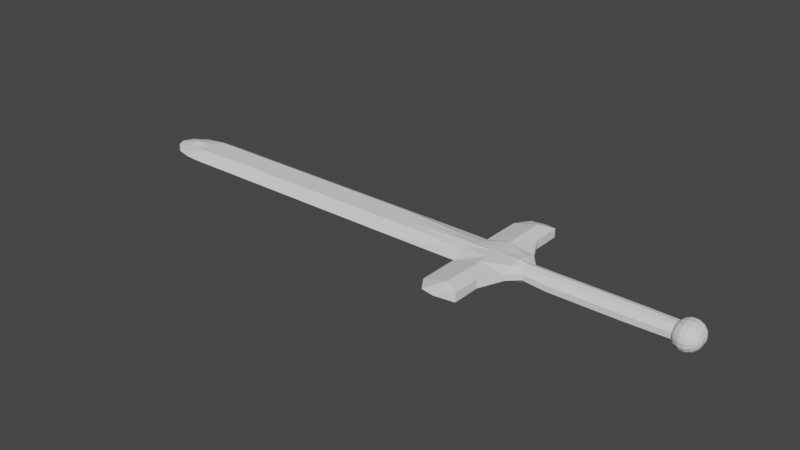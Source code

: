 # Source: espadaMandoble.blend  (saved by Blender 2.81.16; exported with 4.5.12 LTS)
import bpy
from mathutils import Matrix  # noqa: F401  (used for matrix-valued properties, if any)

bpy.ops.wm.read_factory_settings(use_empty=True)
scene = bpy.context.scene
scene.name = 'Scene'

# ---- collections
col_collection = bpy.data.collections.new('Collection'); scene.collection.children.link(col_collection)

# ---- world
world_world = bpy.data.worlds.new('World'); scene.world = world_world
world_world.use_nodes = True; world_world.node_tree.nodes.clear()
_N = world_world.node_tree.nodes; _L = world_world.node_tree.links
n0 = _N.new('ShaderNodeOutputWorld'); n0.name = 'World Output'; n0.location = (300, 300)
n1 = _N.new('ShaderNodeBackground'); n1.name = 'Background'; n1.location = (10, 300)
n1.inputs[0].default_value = (0.05088, 0.05088, 0.05088, 1.0)
_L.new(n1.outputs[0], n0.inputs[0])
n0.is_active_output = True
world_world.color = (0.05088, 0.05088, 0.05088)
world_world.use_sun_shadow = False
world_world.sun_shadow_jitter_overblur = 0.0

# ---- meshes
me_plane = bpy.data.meshes.new('Plane')
me_plane.from_pydata([(-0.7748, 0.1406, 1.49e-08), (0.0, 0.1406, 0.03468), (0.0, 0.1406, 0.1298), (0.0, 0.2809, 0.08226), (0.0462, 0.9105, 0.08226), (0.1922, 0.8398, 0.1327), (-1.84, 0.1074, 0.09204), (0.1922, 0.5043, 0.1327), (-1.187, 0.1406, 1.49e-08), (-0.7748, 0.2845, 0.08226), (0.25, 0.25, 0.1147), (-1.187, 0.2845, 0.08226), (0.1922, 0.8398, 0.03181), (0.1922, 0.5043, 0.03181), (-0.3758, 0.2845, 0.08226), (-1.62, 0.1406, 0.1645), (-0.7748, 0.1406, 0.1645), (-1.62, 0.2845, 0.08226), (-0.3758, 0.1406, 0.1645), (0.25, 0.25, 0.0498), (-0.3758, 0.1406, 1.49e-08), (-1.62, 0.1406, 1.49e-08), (-1.187, 0.1406, 0.1645), (-1.699, 0.2703, 0.08226), (0.1134, 0.9394, 0.08226), (0.125, 0.5, 0.0), (0.125, 0.25, 0.1594), (0.125, 0.5, 0.1645), (0.125, 0.25, 0.005079), (0.0, 0.75, 0.08226), (0.1922, 0.7533, 0.1327), (0.1922, 0.7533, 0.03181), (0.125, 0.75, 0.0), (0.125, 0.75, 0.1645), (-1.779, 0.2233, 0.08226), (0.2979, 0.1177, 0.1047), (0.2979, -0.000778, 0.159), (0.2979, -0.000778, -0.03766), (0.2979, 0.1177, 0.03978), (0.7596, 0.1177, 0.08075), (0.7596, -0.000778, 0.159), (0.7596, -0.000778, -0.03766), (0.7596, 0.1177, 0.01584), (0.5287, 0.1177, 0.01584), (0.5287, 0.1177, 0.08075), (0.5287, -0.000778, 0.159), (0.5287, -0.000778, -0.03766), (0.4133, 0.1177, 0.01584), (0.4133, -0.000778, -0.03766), (0.4133, 0.1177, 0.08075), (0.4133, -0.000778, 0.159), (0.6441, 0.1177, 0.08075), (0.6441, -0.000778, 0.159), (0.6441, 0.1177, 0.01584), (0.6441, -0.000778, -0.03766), (-1.62, 0.07047, 1.49e-08), (-0.3758, 0.07047, 1.49e-08), (-1.855, 0.05388, 0.08715), (0.25, 0.125, -0.01623), (-0.7748, 0.07047, 1.49e-08), (0.0, 0.07047, 0.01734), (-1.187, 0.07047, 0.1645), (0.0, 0.07047, 0.1472), (-1.187, 0.07047, 1.49e-08), (-0.7748, 0.07047, 0.1645), (0.25, 0.125, 0.1612), (-0.3758, 0.07047, 0.1645), (-1.62, 0.07047, 0.1645), (0.125, 0.125, 0.162), (0.125, 0.125, 0.00254), (-1.762, 0.1118, 0.04113), (-1.762, 0.1118, 0.1234), (0.2827, 0.05846, -0.02441), (0.2827, 0.05846, 0.141), (0.7747, 0.05846, -0.02441), (0.7747, 0.05846, 0.141), (0.5287, 0.05846, -0.02441), (0.5287, 0.05846, 0.141), (0.4057, 0.05846, 0.141), (0.4057, 0.05846, -0.02441), (0.6517, 0.05846, -0.02441), (0.6517, 0.05846, 0.141), (0.9676, 0.1095, 0.08454), (0.9676, 0.0005879, 0.1489), (0.9676, -0.003221, -0.02811), (0.9676, 0.1095, 0.02078), (0.9678, 0.0577, -0.02148), (0.9678, 0.0577, 0.1368), (1.082, 0.05437, 0.05703), (1.073, 0.1074, 0.05703), (1.055, 0.1481, 0.05703), (1.032, 0.1701, 0.05703), (1.008, 0.1701, 0.05703), (1.082, 0.05218, 0.04603), (1.073, 0.1012, 0.02572), (1.055, 0.1387, 0.01018), (1.032, 0.1591, 0.001763), (1.008, 0.1591, 0.001763), (0.9847, 0.1387, 0.01018), (1.082, 0.04595, 0.03671), (1.073, 0.08348, -0.0008161), (1.055, 0.1122, -0.02954), (1.032, 0.1278, -0.04509), (1.008, 0.1278, -0.04509), (0.9847, 0.1122, -0.02954), (0.9673, 0.08348, -0.0008161), (1.082, 0.03663, 0.03049), (1.073, 0.05694, -0.01855), (1.055, 0.07249, -0.05608), (1.032, 0.0809, -0.07639), (1.008, 0.0809, -0.07639), (0.9847, 0.07249, -0.05608), (1.082, 0.03663, 0.08356), (1.073, 0.05694, 0.1326), (1.055, 0.07249, 0.1701), (1.032, 0.0809, 0.1904), (1.008, 0.0809, 0.1904), (0.9847, 0.07249, 0.1701), (1.082, 0.04595, 0.07734), (1.073, 0.08348, 0.1149), (1.055, 0.1122, 0.1436), (1.032, 0.1278, 0.1591), (1.008, 0.1278, 0.1591), (0.9847, 0.1122, 0.1436), (1.082, 0.05218, 0.06802), (1.073, 0.1012, 0.08833), (1.055, 0.1387, 0.1039), (1.032, 0.1591, 0.1123), (1.008, 0.1591, 0.1123), (0.9847, 0.1387, 0.1039), (0.9847, 0.1481, 0.05703), (-0.7748, -0.1406, 1.49e-08), (0.0, -0.1406, 0.03468), (-1.87, 0.0, 0.08226), (-1.187, 0.0, 1.49e-08), (0.0, -0.1406, 0.1298), (0.0, -0.2809, 0.08226), (0.0, 0.0, 0.1645), (0.0462, -0.9105, 0.08226), (0.0, 0.0, 1.49e-08), (0.1922, -0.8398, 0.1327), (-1.84, -0.1074, 0.09204), (-1.187, 0.0, 0.1645), (0.1922, -0.5043, 0.1327), (-1.187, -0.1406, 1.49e-08), (-0.7748, 0.0, 0.1645), (-0.7748, 0.0, 1.49e-08), (-0.7748, -0.2845, 0.08226), (0.25, -0.25, 0.1147), (0.25, 0.0, 0.1785), (-1.187, -0.2845, 0.08226), (0.1922, -0.8398, 0.03181), (0.25, 0.0, -0.04179), (0.1922, -0.5043, 0.03181), (-0.3758, 0.0, 0.1645), (-1.62, 0.0, 0.1645), (-0.3758, 0.0, 1.49e-08), (-0.3758, -0.2845, 0.08226), (-1.62, -0.1406, 0.1645), (-1.62, 0.0, 1.49e-08), (-0.7748, -0.1406, 0.1645), (-1.62, -0.2845, 0.08226), (-0.3758, -0.1406, 0.1645), (0.25, -0.25, 0.0498), (-0.3758, -0.1406, 1.49e-08), (-1.62, -0.1406, 1.49e-08), (-1.187, -0.1406, 0.1645), (-1.699, -0.2703, 0.08226), (0.1134, -0.9394, 0.08226), (0.125, 0.0, 0.0), (0.125, -0.5, 0.0), (0.125, -0.25, 0.1594), (0.125, -0.5, 0.1645), (0.125, 0.0, 0.1645), (0.125, -0.25, 0.005079), (0.0, -0.75, 0.08226), (0.1922, -0.7533, 0.1327), (0.1922, -0.7533, 0.03181), (0.125, -0.75, 0.0), (0.125, -0.75, 0.1645), (-1.779, -0.2233, 0.08226), (-1.745, 0.0, 1.49e-08), (-1.745, 0.0, 0.1645), (0.2979, -0.1177, 0.1047), (0.2979, 0.000778, 0.159), (0.2979, 0.000778, -0.03766), (0.2979, -0.1177, 0.03978), (0.7596, -0.1177, 0.08075), (0.7596, 0.000778, 0.159), (0.7596, 0.000778, -0.03766), (0.7596, -0.1177, 0.01584), (0.5287, -0.1177, 0.01584), (0.5287, -0.1177, 0.08075), (0.5287, 0.000778, 0.159), (0.5287, 0.000778, -0.03766), (0.4133, -0.1177, 0.01584), (0.4133, 0.000778, -0.03766), (0.4133, -0.1177, 0.08075), (0.4133, 0.000778, 0.159), (0.6441, -0.1177, 0.08075), (0.6441, 0.000778, 0.159), (0.6441, -0.1177, 0.01584), (0.6441, 0.000778, -0.03766), (-1.62, -0.07047, 1.49e-08), (-0.3758, -0.07047, 1.49e-08), (-1.855, -0.05388, 0.08715), (0.25, -0.125, -0.01623), (-0.7748, -0.07047, 1.49e-08), (0.0, -0.07047, 0.01734), (-1.187, -0.07047, 0.1645), (0.0, -0.07047, 0.1472), (-1.187, -0.07047, 1.49e-08), (-0.7748, -0.07047, 0.1645), (0.25, -0.125, 0.1612), (-0.3758, -0.07047, 0.1645), (-1.62, -0.07047, 0.1645), (0.125, -0.125, 0.162), (0.125, -0.125, 0.00254), (-1.762, -0.1118, 0.04113), (-1.762, -0.1118, 0.1234), (0.2827, -0.05846, -0.02441), (0.2827, -0.05846, 0.141), (0.7747, -0.05846, -0.02441), (0.7747, -0.05846, 0.141), (0.5287, -0.05846, -0.02441), (0.5287, -0.05846, 0.141), (0.4057, -0.05846, 0.141), (0.4057, -0.05846, -0.02441), (0.6517, -0.05846, -0.02441), (0.6517, -0.05846, 0.141), (0.9676, -0.1095, 0.08454), (0.9676, -0.0005879, 0.1489), (0.9676, 0.003221, -0.02811), (0.9676, -0.1095, 0.02078), (0.9678, -0.0577, -0.02148), (0.9678, -0.0577, 0.1368), (1.082, -0.05437, 0.05703), (1.073, -0.1074, 0.05703), (1.055, -0.1481, 0.05703), (1.032, -0.1701, 0.05703), (1.008, -0.1701, 0.05703), (1.082, -0.05218, 0.04603), (1.073, -0.1012, 0.02572), (1.055, -0.1387, 0.01018), (1.032, -0.1591, 0.001763), (1.008, -0.1591, 0.001763), (0.9847, -0.1387, 0.01018), (1.082, -0.04595, 0.03671), (1.073, -0.08348, -0.0008161), (1.055, -0.1122, -0.02954), (1.032, -0.1278, -0.04509), (1.008, -0.1278, -0.04509), (0.9847, -0.1122, -0.02954), (0.9673, -0.08348, -0.0008161), (1.082, -0.03663, 0.03049), (1.073, -0.05694, -0.01855), (1.055, -0.07249, -0.05608), (1.032, -0.0809, -0.07639), (1.008, -0.0809, -0.07639), (0.9847, -0.07249, -0.05608), (1.082, 0.0, 0.0283), (1.073, 0.0, -0.02478), (1.055, 0.0, -0.0654), (1.032, 0.0, -0.08738), (1.008, 0.0, -0.08738), (0.9847, 0.0, -0.0654), (1.083, 0.0, 0.05703), (1.082, 0.0, 0.08575), (1.073, 0.0, 0.1388), (1.055, 0.0, 0.1795), (1.032, 0.0, 0.2014), (1.008, 0.0, 0.2014), (0.9847, 0.0, 0.1795), (1.082, -0.03663, 0.08356), (1.073, -0.05694, 0.1326), (1.055, -0.07249, 0.1701), (1.032, -0.0809, 0.1904), (1.008, -0.0809, 0.1904), (0.9847, -0.07249, 0.1701), (1.082, -0.04595, 0.07734), (1.073, -0.08348, 0.1149), (1.055, -0.1122, 0.1436), (1.032, -0.1278, 0.1591), (1.008, -0.1278, 0.1591), (0.9847, -0.1122, 0.1436), (1.082, -0.05218, 0.06802), (1.073, -0.1012, 0.08833), (1.055, -0.1387, 0.1039), (1.032, -0.1591, 0.1123), (1.008, -0.1591, 0.1123), (0.9847, -0.1387, 0.1039), (0.9847, -0.1481, 0.05703)], [], [(70, 21, 55), (168, 138, 178, 151), (32, 12, 31), (104, 105, 85, 98), (21, 23, 17), (12, 24, 5), (68, 2, 62), (136, 171, 216, 135), (4, 32, 29), (33, 4, 29), (1, 69, 60), (27, 29, 3), (29, 25, 3), (23, 15, 17), (219, 182, 205, 141), (181, 218, 141, 205), (149, 73, 65), (58, 38, 72), (152, 72, 37), (65, 35, 10), (57, 181, 133), (182, 57, 133), (266, 99, 93), (87, 117, 123), (266, 106, 99), (266, 260, 106), (266, 112, 267), (266, 118, 112), (266, 124, 118), (82, 129, 130), (266, 88, 124), (266, 93, 88), (23, 34, 71, 15), (179, 140, 176), (138, 168, 140, 179), (219, 158, 215), (167, 165, 161), (151, 140, 168), (135, 216, 210), (67, 71, 182, 155), (178, 138, 175), (138, 179, 175), (217, 132, 208), (175, 172, 136), (170, 175, 136), (158, 167, 161), (78, 49, 35, 73), (221, 149, 213), (206, 186, 163), (152, 220, 206), (183, 213, 148), (181, 205, 133), (205, 182, 133), (266, 241, 247), (284, 278, 235), (266, 247, 254), (266, 254, 260), (266, 267, 273), (266, 273, 279), (266, 279, 285), (291, 290, 230), (266, 285, 236), (266, 236, 241), (30, 31, 12, 5), (157, 164, 132, 136), (210, 214, 162, 135), (174, 217, 206, 163), (56, 59, 0, 20), (17, 15, 22, 11), (9, 16, 18, 14), (180, 167, 158, 219), (63, 55, 21, 8), (143, 148, 171, 172), (20, 0, 9, 14), (15, 67, 61, 22), (33, 30, 5), (11, 22, 16, 9), (62, 137, 173, 68), (16, 64, 66, 18), (71, 67, 15), (153, 170, 174, 163), (22, 61, 64, 16), (213, 216, 171, 148), (8, 21, 17, 11), (150, 144, 131, 147), (135, 162, 157, 136), (7, 13, 31, 30), (164, 204, 208, 132), (153, 163, 148, 143), (28, 69, 1, 3), (3, 25, 28), (26, 27, 3), (27, 33, 29), (29, 32, 25), (178, 170, 153, 177), (143, 172, 179, 176), (42, 53, 51, 39), (71, 34, 6), (6, 34, 70), (183, 148, 163, 186), (149, 36, 73), (58, 19, 38), (43, 47, 49, 44), (188, 200, 229, 223), (190, 201, 228, 222), (195, 227, 224, 191), (198, 226, 225, 193), (53, 43, 44, 51), (197, 183, 186, 195), (184, 221, 226, 198), (272, 117, 87, 83), (201, 191, 224, 228), (200, 193, 225, 229), (61, 142, 145, 64), (225, 192, 199, 229), (224, 194, 202, 228), (227, 220, 185, 196), (226, 221, 183, 197), (225, 226, 197, 192), (224, 227, 196, 194), (228, 202, 189, 222), (229, 199, 187, 223), (152, 58, 72), (65, 73, 35), (208, 139, 169, 217), (173, 137, 210, 216), (204, 156, 139, 208), (64, 145, 154, 66), (213, 149, 173, 216), (67, 155, 142, 61), (55, 159, 181, 70), (134, 159, 55, 63), (156, 146, 59, 56), (215, 155, 182, 219), (146, 134, 63, 59), (206, 217, 169, 152), (137, 154, 214, 210), (102, 103, 97, 96), (84, 41, 74, 86), (187, 190, 233, 230), (233, 190, 222, 234), (222, 189, 232, 234), (139, 156, 56, 60), (239, 244, 243, 238), (283, 289, 288, 282), (237, 286, 287, 238), (118, 124, 125, 119), (109, 110, 103, 102), (263, 264, 110, 109), (237, 238, 243, 242), (101, 108, 109, 102), (248, 249, 256, 255), (233, 253, 252, 246), (18, 66, 62, 2), (230, 290, 284, 235), (236, 285, 286, 237), (237, 242, 241, 236), (251, 252, 259, 258), (256, 257, 263, 262), (115, 116, 271, 270), (254, 255, 261, 260), (271, 116, 117, 272), (255, 256, 262, 261), (234, 232, 265, 259), (271, 272, 278, 277), (270, 276, 275, 269), (144, 211, 207, 131), (268, 274, 273, 267), (269, 275, 274, 268), (275, 281, 280, 274), (276, 282, 281, 275), (276, 277, 283, 282), (272, 231, 235, 278), (273, 274, 280, 279), (120, 126, 127, 121), (280, 281, 287, 286), (115, 121, 122, 116), (281, 282, 288, 287), (247, 248, 255, 254), (284, 290, 289, 283), (233, 246, 291, 230), (289, 290, 291, 240), (243, 249, 248, 242), (239, 288, 289, 240), (249, 250, 257, 256), (238, 287, 288, 239), (241, 242, 248, 247), (244, 250, 249, 243), (112, 113, 268, 267), (151, 177, 176, 140), (14, 18, 2, 3), (60, 56, 20, 1), (85, 82, 130, 98), (131, 207, 204, 164), (166, 158, 161, 150), (162, 160, 147, 157), (218, 203, 165), (165, 203, 211, 144), (13, 19, 28, 25), (147, 131, 164, 157), (209, 215, 158, 166), (4, 24, 12, 32), (160, 166, 150, 147), (178, 177, 151), (214, 212, 160, 162), (167, 180, 218, 165), (231, 188, 223, 235), (212, 209, 166, 160), (34, 23, 21, 70), (161, 165, 144, 150), (128, 127, 91, 92), (58, 152, 169, 69), (177, 153, 143, 176), (108, 262, 263, 109), (35, 38, 19, 10), (217, 174, 136, 132), (174, 170, 136), (136, 172, 171), (175, 179, 172), (170, 178, 175), (33, 27, 7, 30), (53, 80, 76, 43), (199, 201, 190, 187), (141, 180, 219), (218, 180, 141), (65, 68, 173, 149), (221, 184, 149), (206, 220, 186), (197, 195, 191, 192), (79, 48, 37, 72), (7, 27, 26, 10), (77, 78, 50, 45), (52, 81, 77, 45), (192, 191, 201, 199), (186, 220, 227, 195), (40, 75, 81, 52), (79, 72, 38, 47), (76, 79, 47, 43), (76, 46, 48, 79), (145, 142, 209, 212), (77, 44, 49, 78), (10, 19, 13, 7), (41, 54, 80, 74), (82, 87, 123, 129), (13, 25, 32, 31), (54, 46, 76, 80), (107, 261, 262, 108), (101, 102, 96, 95), (152, 185, 220), (183, 221, 213), (70, 181, 57, 6), (169, 139, 60, 69), (66, 154, 137, 62), (154, 145, 212, 214), (223, 187, 230, 235), (142, 155, 215, 209), (203, 218, 181, 159), (203, 159, 134, 211), (207, 146, 156, 204), (182, 71, 6, 57), (211, 134, 146, 207), (265, 84, 86, 111), (39, 51, 81, 75), (245, 251, 250, 244), (83, 87, 75, 40), (51, 44, 77, 81), (42, 74, 80, 53), (89, 94, 95, 90), (82, 39, 75, 87), (128, 92, 130, 129), (91, 96, 97, 92), (119, 120, 114, 113), (93, 94, 89, 88), (251, 258, 257, 250), (258, 264, 263, 257), (119, 125, 126, 120), (97, 103, 104, 98), (78, 73, 36, 50), (24, 4, 33, 5), (92, 97, 98, 130), (58, 69, 28, 19), (99, 106, 107, 100), (104, 111, 86, 105), (128, 129, 123, 122), (114, 115, 270, 269), (271, 277, 276, 270), (49, 47, 38, 35), (264, 265, 111, 110), (113, 114, 269, 268), (85, 86, 74, 42), (1, 20, 14, 3), (259, 265, 264, 258), (0, 8, 11, 9), (106, 260, 261, 107), (252, 253, 234, 259), (100, 101, 95, 94), (95, 96, 91, 90), (85, 42, 39, 82), (26, 68, 65, 10), (279, 280, 286, 285), (122, 123, 117, 116), (126, 125, 89, 90), (127, 128, 122, 121), (127, 126, 90, 91), (88, 89, 125, 124), (120, 121, 115, 114), (26, 3, 2, 68), (240, 291, 246, 245), (100, 107, 108, 101), (240, 245, 244, 239), (278, 284, 283, 277), (103, 110, 111, 104), (112, 118, 119, 113), (245, 246, 252, 251), (93, 99, 100, 94), (59, 63, 8, 0)])
_uv = me_plane.uv_layers.new(name='UVMap')
_uv.uv.foreach_set('vector', [0.0625, 0.5625, 0.125, 0.625, 0.125, 0.5625, 0.5625, 1.0, 0.5, 1.0, 0.5625, 0.875, 0.625, 1.0, 0.5625, 0.875, 0.625, 1.0, 0.625, 0.875, 0.625, 0.3125, 0.625, 0.1875, 0.6875, 0.1875, 0.6875, 0.3125, 0.125, 0.625, 0.09375, 0.6875, 0.125, 0.75, 0.625, 1.0, 0.5625, 1.0, 0.625, 1.0, 0.5625, 0.5625, 0.5, 0.625, 0.5, 0.5625, 0.5, 0.75, 0.5625, 0.625, 0.5625, 0.5625, 0.5, 0.625, 0.5, 1.0, 0.5625, 0.875, 0.5, 0.875, 0.5625, 0.875, 0.5, 1.0, 0.5, 0.875, 0.5, 0.625, 0.5625, 0.5625, 0.5, 0.5625, 0.5625, 0.75, 0.5, 0.875, 0.5, 0.75, 0.5, 0.875, 0.5625, 0.75, 0.5, 0.75, 0.09375, 0.6875, 0.125, 0.625, 0.125, 0.75, 0.0625, 0.5625, 0.0625, 0.5, 0.0, 0.5625, 0.0, 0.625, 0.0625, 0.5, 0.0625, 0.5625, 0.0, 0.625, 0.0, 0.5625, 0.625, 0.5, 0.625, 0.5625, 0.625, 0.5625, 0.625, 0.5625, 0.625, 0.625, 0.625, 0.5625, 0.625, 0.5, 0.625, 0.5625, 0.625, 0.5, 0.625, 0.5625, 0.625, 0.625, 0.625, 0.625, 0.0, 0.5625, 0.0625, 0.5, 0.0, 0.5, 0.0625, 0.5, 0.0, 0.5625, 0.0, 0.5, 0.6406, 1.0, 0.625, 0.9375, 0.6875, 0.9375, 0.9375, 0.1875, 0.9375, 0.3125, 0.875, 0.3125, 0.5781, 1.0, 0.5625, 0.9375, 0.625, 0.9375, 0.5156, 1.0, 0.5, 0.9375, 0.5625, 0.9375, 0.9531, 1.0, 0.9375, 0.9375, 1.0, 0.9375, 0.8906, 1.0, 0.875, 0.9375, 0.9375, 0.9375, 0.8281, 1.0, 0.8125, 0.9375, 0.875, 0.9375, 0.625, 0.625, 0.8125, 0.3125, 0.75, 0.3125, 0.7656, 1.0, 0.75, 0.9375, 0.8125, 0.9375, 0.7031, 1.0, 0.6875, 0.9375, 0.75, 0.9375, 0.09375, 0.6875, 0.0625, 0.625, 0.0625, 0.5625, 0.125, 0.625, 0.5625, 0.875, 0.625, 1.0, 0.625, 0.875, 0.5, 1.0, 0.5625, 1.0, 0.625, 1.0, 0.5625, 0.875, 0.0625, 0.5625, 0.125, 0.625, 0.125, 0.5625, 0.09375, 0.6875, 0.125, 0.625, 0.125, 0.75, 0.625, 1.0, 0.625, 1.0, 0.5625, 1.0, 0.5, 0.625, 0.5625, 0.5625, 0.5, 0.5625, 0.125, 0.5625, 0.0625, 0.5625, 0.0625, 0.5, 0.125, 0.5, 0.5625, 0.875, 0.5, 1.0, 0.5, 0.875, 0.5, 1.0, 0.5625, 0.875, 0.5, 0.875, 0.5625, 0.5625, 0.5, 0.625, 0.5, 0.5625, 0.5, 0.875, 0.5625, 0.75, 0.5, 0.75, 0.5625, 0.75, 0.5, 0.875, 0.5, 0.75, 0.125, 0.625, 0.09375, 0.6875, 0.125, 0.75, 0.625, 0.5625, 0.625, 0.625, 0.625, 0.625, 0.625, 0.5625, 0.625, 0.5625, 0.625, 0.5, 0.625, 0.5625, 0.625, 0.5625, 0.625, 0.625, 0.625, 0.625, 0.625, 0.5, 0.625, 0.5625, 0.625, 0.5625, 0.625, 0.625, 0.625, 0.5625, 0.625, 0.625, 0.0625, 0.5, 0.0, 0.5625, 0.0, 0.5, 0.0, 0.5625, 0.0625, 0.5, 0.0, 0.5, 0.6406, 1.0, 0.6875, 0.9375, 0.625, 0.9375, 0.875, 0.3125, 0.9375, 0.3125, 0.9375, 0.1875, 0.5781, 1.0, 0.625, 0.9375, 0.5625, 0.9375, 0.5156, 1.0, 0.5625, 0.9375, 0.5, 0.9375, 0.9531, 1.0, 1.0, 0.9375, 0.9375, 0.9375, 0.8906, 1.0, 0.9375, 0.9375, 0.875, 0.9375, 0.8281, 1.0, 0.875, 0.9375, 0.8125, 0.9375, 0.75, 0.3125, 0.8125, 0.3125, 0.625, 0.625, 0.7656, 1.0, 0.8125, 0.9375, 0.75, 0.9375, 0.7031, 1.0, 0.75, 0.9375, 0.6875, 0.9375, 0.625, 0.875, 0.625, 0.875, 0.625, 1.0, 0.625, 1.0, 0.375, 0.75, 0.375, 0.625, 0.5, 0.625, 0.5, 0.75, 0.5, 0.5625, 0.375, 0.5625, 0.375, 0.625, 0.5, 0.625, 0.5625, 0.625, 0.5625, 0.5625, 0.625, 0.5625, 0.625, 0.625, 0.375, 0.5625, 0.25, 0.5625, 0.25, 0.625, 0.375, 0.625, 0.125, 0.75, 0.125, 0.625, 0.1875, 0.625, 0.1875, 0.75, 0.25, 0.75, 0.25, 0.625, 0.375, 0.625, 0.375, 0.75, 0.0625, 0.625, 0.09375, 0.6875, 0.125, 0.625, 0.0625, 0.5625, 0.1875, 0.5625, 0.125, 0.5625, 0.125, 0.625, 0.1875, 0.625, 0.625, 0.75, 0.625, 0.625, 0.5625, 0.625, 0.5625, 0.75, 0.375, 0.625, 0.25, 0.625, 0.25, 0.75, 0.375, 0.75, 0.125, 0.625, 0.125, 0.5625, 0.1875, 0.5625, 0.1875, 0.625, 0.5625, 0.875, 0.625, 0.875, 0.625, 1.0, 0.1875, 0.75, 0.1875, 0.625, 0.25, 0.625, 0.25, 0.75, 0.5, 0.5625, 0.5, 0.5, 0.5625, 0.5, 0.5625, 0.5625, 0.25, 0.625, 0.25, 0.5625, 0.375, 0.5625, 0.375, 0.625, 0.0625, 0.5625, 0.125, 0.5625, 0.125, 0.625, 0.625, 0.75, 0.5625, 0.75, 0.5625, 0.625, 0.625, 0.625, 0.1875, 0.625, 0.1875, 0.5625, 0.25, 0.5625, 0.25, 0.625, 0.625, 0.5625, 0.5625, 0.5625, 0.5625, 0.625, 0.625, 0.625, 0.1875, 0.625, 0.125, 0.625, 0.125, 0.75, 0.1875, 0.75, 0.1875, 0.75, 0.1875, 0.625, 0.25, 0.625, 0.25, 0.75, 0.5, 0.625, 0.375, 0.625, 0.375, 0.75, 0.5, 0.75, 0.625, 0.75, 0.625, 0.75, 0.625, 0.875, 0.625, 0.875, 0.375, 0.625, 0.375, 0.5625, 0.5, 0.5625, 0.5, 0.625, 0.625, 0.75, 0.625, 0.625, 0.625, 0.625, 0.625, 0.75, 0.5625, 0.625, 0.5625, 0.5625, 0.5, 0.625, 0.5, 0.75, 0.5, 0.75, 0.5625, 0.75, 0.5625, 0.625, 0.5625, 0.625, 0.5625, 0.75, 0.5, 0.75, 0.5625, 0.75, 0.5625, 0.875, 0.5, 0.875, 0.5, 0.875, 0.5625, 0.875, 0.5625, 0.75, 0.5625, 0.875, 0.5625, 0.75, 0.625, 0.75, 0.625, 0.875, 0.625, 0.75, 0.5625, 0.75, 0.5625, 0.875, 0.625, 0.875, 0.625, 0.625, 0.625, 0.625, 0.625, 0.625, 0.625, 0.625, 0.0625, 0.5625, 0.0625, 0.625, 0.0, 0.625, 0.0, 0.625, 0.0625, 0.625, 0.0625, 0.5625, 0.625, 0.625, 0.625, 0.625, 0.625, 0.625, 0.625, 0.625, 0.625, 0.5, 0.625, 0.5, 0.625, 0.5625, 0.625, 0.5625, 0.625, 0.625, 0.625, 0.625, 0.625, 0.625, 0.625, 0.625, 0.625, 0.625, 0.625, 0.625, 0.625, 0.5, 0.625, 0.5, 0.625, 0.5625, 0.625, 0.5625, 0.625, 0.625, 0.625, 0.625, 0.625, 0.5625, 0.625, 0.5625, 0.625, 0.625, 0.625, 0.5625, 0.625, 0.5625, 0.625, 0.625, 0.625, 0.5, 0.625, 0.5625, 0.625, 0.5625, 0.625, 0.5, 0.625, 0.625, 0.625, 0.625, 0.625, 0.625, 0.625, 0.625, 0.625, 0.625, 0.625, 0.625, 0.625, 0.625, 0.625, 0.625, 0.625, 0.5, 0.625, 0.5625, 0.625, 0.5625, 0.625, 0.5, 1.0, 0.3125, 0.9375, 0.3125, 0.9375, 0.1875, 5.96e-08, 0.1875, 0.625, 0.625, 0.625, 0.625, 0.625, 0.5625, 0.625, 0.5625, 0.625, 0.5, 0.625, 0.5, 0.625, 0.5625, 0.625, 0.5625, 0.1875, 0.5625, 0.1875, 0.5, 0.25, 0.5, 0.25, 0.5625, 0.625, 0.5625, 0.625, 0.625, 0.625, 0.625, 0.625, 0.5625, 0.625, 0.5625, 0.625, 0.5, 0.625, 0.5, 0.625, 0.5625, 0.625, 0.5625, 0.625, 0.5625, 0.625, 0.5, 0.625, 0.5, 0.625, 0.5625, 0.625, 0.5625, 0.625, 0.625, 0.625, 0.625, 0.625, 0.5625, 0.625, 0.5625, 0.625, 0.625, 0.625, 0.625, 0.625, 0.5625, 0.625, 0.5625, 0.625, 0.5, 0.625, 0.5, 0.625, 0.5625, 0.625, 0.5, 0.625, 0.5, 0.625, 0.5625, 0.625, 0.5625, 0.625, 0.625, 0.625, 0.625, 0.625, 0.5625, 0.625, 0.5, 0.625, 0.5625, 0.625, 0.5625, 0.625, 0.5625, 0.625, 0.5625, 0.625, 0.625, 0.5, 0.5625, 0.5, 0.5, 0.5625, 0.5, 0.5625, 0.5625, 0.5625, 0.5, 0.5, 0.5, 0.5, 0.5625, 0.5625, 0.5625, 0.375, 0.5625, 0.375, 0.5, 0.5, 0.5, 0.5, 0.5625, 0.25, 0.5625, 0.25, 0.5, 0.375, 0.5, 0.375, 0.5625, 0.625, 0.5625, 0.625, 0.5, 0.5625, 0.5, 0.5625, 0.5625, 0.125, 0.5625, 0.125, 0.5, 0.1875, 0.5, 0.1875, 0.5625, 0.125, 0.5625, 0.125, 0.5, 0.0625, 0.5, 0.0625, 0.5625, 0.1875, 0.5, 0.125, 0.5, 0.125, 0.5625, 0.1875, 0.5625, 0.375, 0.5, 0.25, 0.5, 0.25, 0.5625, 0.375, 0.5625, 0.125, 0.5625, 0.125, 0.5, 0.0625, 0.5, 0.0625, 0.5625, 0.25, 0.5, 0.1875, 0.5, 0.1875, 0.5625, 0.25, 0.5625, 0.625, 0.5625, 0.5625, 0.5625, 0.5625, 0.5, 0.625, 0.5, 0.5, 0.5, 0.375, 0.5, 0.375, 0.5625, 0.5, 0.5625, 0.625, 0.5625, 0.625, 0.4375, 0.6875, 0.4375, 0.6875, 0.5625, 0.625, 0.5, 0.625, 0.5, 0.625, 0.5625, 0.625, 0.5625, 0.625, 0.625, 0.625, 0.625, 0.625, 0.625, 0.625, 0.625, 0.625, 0.625, 0.625, 0.625, 0.625, 0.5625, 0.625, 0.5625, 0.625, 0.5625, 0.625, 0.5, 0.625, 0.5, 0.625, 0.5625, 0.5, 0.5, 0.375, 0.5, 0.375, 0.5625, 0.5, 0.5625, 0.75, 0.5625, 0.6875, 0.5625, 0.6875, 0.6875, 0.75, 0.6875, 0.875, 0.4375, 0.8125, 0.4375, 0.8125, 0.5625, 0.875, 0.5625, 0.75, 0.8125, 0.8125, 0.8125, 0.8125, 0.6875, 0.75, 0.6875, 0.875, 0.9375, 0.8125, 0.9375, 0.8125, 0.8125, 0.875, 0.8125, 0.5625, 0.5625, 0.5625, 0.4375, 0.625, 0.4375, 0.625, 0.5625, 0.5, 0.5625, 0.5, 0.4375, 0.5625, 0.4375, 0.5625, 0.5625, 0.75, 0.8125, 0.75, 0.6875, 0.6875, 0.6875, 0.6875, 0.8125, 0.625, 0.6875, 0.5625, 0.6875, 0.5625, 0.5625, 0.625, 0.5625, 0.625, 0.8125, 0.625, 0.6875, 0.5625, 0.6875, 0.5625, 0.8125, 0.6875, 0.1875, 0.625, 0.1875, 0.625, 0.3125, 0.6875, 0.3125, 0.375, 0.625, 0.375, 0.5625, 0.5, 0.5625, 0.5, 0.625, 0.625, 0.625, 0.8125, 0.3125, 0.875, 0.3125, 0.9375, 0.1875, 0.75, 0.9375, 0.8125, 0.9375, 0.8125, 0.8125, 0.75, 0.8125, 0.75, 0.8125, 0.6875, 0.8125, 0.6875, 0.9375, 0.75, 0.9375, 0.625, 0.4375, 0.625, 0.3125, 0.5625, 0.3125, 0.5625, 0.4375, 0.5625, 0.6875, 0.5625, 0.5625, 0.5, 0.5625, 0.5, 0.6875, 0.9375, 0.5625, 0.9375, 0.4375, 0.0, 0.4375, 1.0, 0.5625, 0.5625, 0.9375, 0.5625, 0.8125, 0.5, 0.8125, 0.5, 0.9375, 1.0, 0.4375, 0.9375, 0.4375, 0.9375, 0.3125, 0.0, 0.3125, 0.5625, 0.8125, 0.5625, 0.6875, 0.5, 0.6875, 0.5, 0.8125, 0.5625, 0.1875, 0.625, 0.5, 0.5, 0.3125, 0.5625, 0.3125, 1.0, 0.4375, 0.0, 0.3125, 0.9375, 0.3125, 0.9375, 0.4375, 0.0, 0.5625, 0.9375, 0.5625, 0.9375, 0.6875, 1.0, 0.6875, 0.1875, 0.625, 0.1875, 0.5625, 0.25, 0.5625, 0.25, 0.625, 5.96e-08, 0.8125, 0.9375, 0.8125, 0.9375, 0.9375, 1.0, 0.9375, 0.0, 0.6875, 0.9375, 0.6875, 0.9375, 0.8125, 1.0, 0.8125, 0.9375, 0.6875, 0.875, 0.6875, 0.875, 0.8125, 0.9375, 0.8125, 0.9375, 0.5625, 0.875, 0.5625, 0.875, 0.6875, 0.9375, 0.6875, 0.9375, 0.5625, 0.9375, 0.4375, 0.875, 0.4375, 0.875, 0.5625, 1.0, 0.3125, 5.96e-08, 0.1875, 0.9375, 0.1875, 0.9375, 0.3125, 0.9375, 0.9375, 0.9375, 0.8125, 0.875, 0.8125, 0.875, 0.9375, 0.875, 0.6875, 0.8125, 0.6875, 0.8125, 0.5625, 0.875, 0.5625, 0.875, 0.8125, 0.875, 0.6875, 0.8125, 0.6875, 0.8125, 0.8125, 0.9375, 0.5625, 0.875, 0.5625, 0.875, 0.4375, 0.9375, 0.4375, 0.875, 0.6875, 0.875, 0.5625, 0.8125, 0.5625, 0.8125, 0.6875, 0.625, 0.9375, 0.625, 0.8125, 0.5625, 0.8125, 0.5625, 0.9375, 0.875, 0.3125, 0.8125, 0.3125, 0.8125, 0.4375, 0.875, 0.4375, 0.6875, 0.1875, 0.6875, 0.3125, 0.75, 0.3125, 0.625, 0.625, 0.8125, 0.4375, 0.8125, 0.3125, 0.75, 0.3125, 0.75, 0.4375, 0.6875, 0.6875, 0.625, 0.6875, 0.625, 0.8125, 0.6875, 0.8125, 0.75, 0.5625, 0.8125, 0.5625, 0.8125, 0.4375, 0.75, 0.4375, 0.625, 0.6875, 0.625, 0.5625, 0.5625, 0.5625, 0.5625, 0.6875, 0.75, 0.6875, 0.8125, 0.6875, 0.8125, 0.5625, 0.75, 0.5625, 0.6875, 0.9375, 0.6875, 0.8125, 0.625, 0.8125, 0.625, 0.9375, 0.6875, 0.5625, 0.625, 0.5625, 0.625, 0.6875, 0.6875, 0.6875, 0.9375, 0.9375, 0.9375, 0.8125, 5.96e-08, 0.8125, 1.0, 0.9375, 0.625, 1.0, 0.625, 0.875, 0.625, 0.875, 0.625, 1.0, 0.375, 0.75, 0.375, 0.625, 0.5, 0.625, 0.5, 0.75, 0.5, 0.5625, 0.375, 0.5625, 0.375, 0.625, 0.5, 0.625, 0.6875, 0.1875, 0.625, 0.625, 0.75, 0.3125, 0.6875, 0.3125, 0.25, 0.625, 0.25, 0.5625, 0.375, 0.5625, 0.375, 0.625, 0.1875, 0.625, 0.125, 0.625, 0.125, 0.75, 0.1875, 0.75, 0.375, 0.625, 0.25, 0.625, 0.25, 0.75, 0.375, 0.75, 0.0625, 0.5625, 0.125, 0.5625, 0.125, 0.625, 0.125, 0.625, 0.125, 0.5625, 0.1875, 0.5625, 0.1875, 0.625, 0.625, 0.75, 0.625, 0.625, 0.5625, 0.625, 0.5625, 0.75, 0.25, 0.75, 0.25, 0.625, 0.375, 0.625, 0.375, 0.75, 0.1875, 0.5625, 0.125, 0.5625, 0.125, 0.625, 0.1875, 0.625, 0.5, 1.0, 0.5625, 1.0, 0.625, 1.0, 0.5625, 0.875, 0.25, 0.625, 0.1875, 0.625, 0.1875, 0.75, 0.25, 0.75, 0.5625, 0.875, 0.625, 0.875, 0.625, 1.0, 0.375, 0.5625, 0.25, 0.5625, 0.25, 0.625, 0.375, 0.625, 0.09375, 0.6875, 0.0625, 0.625, 0.0625, 0.5625, 0.125, 0.625, 0.625, 0.5, 0.625, 0.5, 0.625, 0.5625, 0.625, 0.5625, 0.25, 0.5625, 0.1875, 0.5625, 0.1875, 0.625, 0.25, 0.625, 0.0625, 0.625, 0.09375, 0.6875, 0.125, 0.625, 0.0625, 0.5625, 0.125, 0.75, 0.125, 0.625, 0.1875, 0.625, 0.1875, 0.75, 0.8125, 0.4375, 0.8125, 0.5625, 0.75, 0.5625, 0.75, 0.4375, 0.625, 0.5625, 0.625, 0.5, 0.5625, 0.5, 0.5625, 0.5625, 0.625, 0.875, 0.625, 0.75, 0.625, 0.75, 0.625, 0.875, 0.5625, 0.6875, 0.5, 0.6875, 0.5, 0.5625, 0.5625, 0.5625, 0.625, 0.625, 0.625, 0.625, 0.625, 0.625, 0.625, 0.625, 0.5625, 0.5625, 0.5625, 0.625, 0.5, 0.75, 0.5, 0.625, 0.5625, 0.625, 0.5625, 0.75, 0.5, 0.75, 0.5, 0.75, 0.5625, 0.75, 0.5625, 0.625, 0.5, 0.875, 0.5625, 0.875, 0.5625, 0.75, 0.5625, 0.75, 0.5625, 0.875, 0.5, 0.875, 0.5625, 0.875, 0.5625, 0.75, 0.625, 0.75, 0.625, 0.875, 0.625, 0.625, 0.625, 0.5625, 0.625, 0.5625, 0.625, 0.625, 0.625, 0.625, 0.625, 0.625, 0.625, 0.625, 0.625, 0.625, 0.0, 0.625, 0.0625, 0.625, 0.0625, 0.5625, 0.0625, 0.5625, 0.0625, 0.625, 0.0, 0.625, 0.625, 0.5625, 0.5625, 0.5625, 0.5625, 0.5, 0.625, 0.5, 0.625, 0.5625, 0.625, 0.5, 0.625, 0.5, 0.625, 0.5625, 0.625, 0.5625, 0.625, 0.625, 0.625, 0.625, 0.625, 0.625, 0.625, 0.625, 0.625, 0.625, 0.625, 0.5625, 0.625, 0.5, 0.625, 0.5, 0.625, 0.5625, 0.625, 0.75, 0.5625, 0.75, 0.5625, 0.625, 0.625, 0.625, 0.625, 0.5625, 0.625, 0.5625, 0.625, 0.5, 0.625, 0.5, 0.625, 0.5, 0.625, 0.5625, 0.625, 0.5625, 0.625, 0.5, 0.625, 0.625, 0.625, 0.625, 0.625, 0.625, 0.625, 0.625, 0.625, 0.625, 0.625, 0.5625, 0.625, 0.5625, 0.625, 0.625, 0.625, 0.5, 0.625, 0.5625, 0.625, 0.5625, 0.625, 0.5, 0.625, 0.5625, 0.625, 0.5625, 0.625, 0.625, 0.625, 0.625, 0.625, 0.5625, 0.625, 0.5625, 0.625, 0.625, 0.625, 0.625, 0.625, 0.5625, 0.625, 0.5, 0.625, 0.5, 0.625, 0.5625, 0.25, 0.5, 0.1875, 0.5, 0.1875, 0.5625, 0.25, 0.5625, 0.625, 0.5625, 0.625, 0.625, 0.625, 0.625, 0.625, 0.5625, 0.625, 0.625, 0.625, 0.625, 0.625, 0.75, 0.625, 0.75, 0.625, 0.5, 0.625, 0.5, 0.625, 0.5625, 0.625, 0.5625, 0.625, 0.625, 0.9375, 0.1875, 0.875, 0.3125, 0.8125, 0.3125, 0.625, 0.75, 0.5625, 0.75, 0.5625, 0.875, 0.625, 0.875, 0.625, 0.5, 0.625, 0.5, 0.625, 0.5625, 0.625, 0.5625, 0.5625, 0.8125, 0.5, 0.8125, 0.5, 0.6875, 0.5625, 0.6875, 0.625, 0.6875, 0.625, 0.5625, 0.6875, 0.5625, 0.6875, 0.6875, 0.625, 0.5, 0.625, 0.5, 0.625, 0.5625, 0.625, 0.625, 0.625, 0.5625, 0.625, 0.5625, 0.0625, 0.5625, 0.0625, 0.5, 0.0, 0.5625, 0.0, 0.625, 0.5625, 0.5, 0.5, 0.5, 0.5, 0.5625, 0.5625, 0.5625, 0.375, 0.5625, 0.375, 0.5, 0.5, 0.5, 0.5, 0.5625, 0.375, 0.5, 0.25, 0.5, 0.25, 0.5625, 0.375, 0.5625, 0.625, 0.5625, 0.625, 0.625, 0.625, 0.625, 0.625, 0.5625, 0.1875, 0.5, 0.125, 0.5, 0.125, 0.5625, 0.1875, 0.5625, 0.125, 0.5625, 0.0625, 0.5625, 0.0625, 0.5, 0.125, 0.5, 0.125, 0.5625, 0.125, 0.5, 0.1875, 0.5, 0.1875, 0.5625, 0.25, 0.5625, 0.25, 0.5, 0.375, 0.5, 0.375, 0.5625, 0.0625, 0.5, 0.0625, 0.5625, 0.0, 0.625, 0.0, 0.5625, 0.1875, 0.5625, 0.1875, 0.5, 0.25, 0.5, 0.25, 0.5625, 0.5, 0.3125, 0.625, 0.5, 0.5625, 0.1875, 0.5625, 0.3125, 0.625, 0.625, 0.625, 0.625, 0.625, 0.5625, 0.625, 0.5625, 0.6875, 0.4375, 0.625, 0.4375, 0.625, 0.5625, 0.6875, 0.5625, 0.625, 0.5, 0.625, 0.5625, 0.625, 0.5625, 0.625, 0.5, 0.625, 0.625, 0.625, 0.625, 0.625, 0.5625, 0.625, 0.5625, 0.625, 0.625, 0.625, 0.5625, 0.625, 0.5625, 0.625, 0.625, 0.75, 0.8125, 0.6875, 0.8125, 0.6875, 0.6875, 0.75, 0.6875, 0.625, 0.625, 0.625, 0.625, 0.625, 0.5625, 0.625, 0.5625, 0.8125, 0.4375, 0.75, 0.4375, 0.75, 0.3125, 0.8125, 0.3125, 0.75, 0.5625, 0.6875, 0.5625, 0.6875, 0.4375, 0.75, 0.4375, 0.875, 0.8125, 0.875, 0.6875, 0.9375, 0.6875, 0.9375, 0.8125, 0.6875, 0.9375, 0.6875, 0.8125, 0.75, 0.8125, 0.75, 0.9375, 0.625, 0.4375, 0.5625, 0.4375, 0.5625, 0.5625, 0.625, 0.5625, 0.5625, 0.4375, 0.5, 0.4375, 0.5, 0.5625, 0.5625, 0.5625, 0.875, 0.8125, 0.8125, 0.8125, 0.8125, 0.6875, 0.875, 0.6875, 0.6875, 0.4375, 0.625, 0.4375, 0.625, 0.3125, 0.6875, 0.3125, 0.625, 0.5625, 0.625, 0.5625, 0.625, 0.5, 0.625, 0.5, 0.5625, 1.0, 0.5, 1.0, 0.5625, 0.875, 0.625, 1.0, 0.75, 0.4375, 0.6875, 0.4375, 0.6875, 0.3125, 0.75, 0.3125, 0.625, 0.5625, 0.5625, 0.5625, 0.5625, 0.625, 0.625, 0.625, 0.625, 0.9375, 0.5625, 0.9375, 0.5625, 0.8125, 0.625, 0.8125, 0.625, 0.3125, 0.5625, 0.3125, 0.5625, 0.1875, 0.625, 0.1875, 0.8125, 0.4375, 0.8125, 0.3125, 0.875, 0.3125, 0.875, 0.4375, 0.9375, 0.6875, 0.9375, 0.5625, 0.0, 0.5625, 1.0, 0.6875, 0.0, 0.4375, 0.9375, 0.4375, 0.9375, 0.5625, 1.0, 0.5625, 0.625, 0.625, 0.625, 0.625, 0.625, 0.625, 0.625, 0.625, 0.5, 0.4375, 0.5, 0.3125, 0.5625, 0.3125, 0.5625, 0.4375, 0.9375, 0.8125, 0.9375, 0.6875, 0.0, 0.6875, 1.0, 0.8125, 0.625, 0.625, 0.625, 0.5625, 0.625, 0.5625, 0.625, 0.625, 0.5, 0.625, 0.375, 0.625, 0.375, 0.75, 0.5, 0.75, 0.5625, 0.3125, 0.5, 0.3125, 0.5, 0.4375, 0.5625, 0.4375, 0.25, 0.625, 0.1875, 0.625, 0.1875, 0.75, 0.25, 0.75, 0.5625, 0.9375, 0.5, 0.9375, 0.5, 0.8125, 0.5625, 0.8125, 0.625, 0.3125, 0.625, 0.1875, 0.5625, 0.1875, 0.5625, 0.3125, 0.625, 0.8125, 0.625, 0.6875, 0.6875, 0.6875, 0.6875, 0.8125, 0.6875, 0.6875, 0.6875, 0.5625, 0.75, 0.5625, 0.75, 0.6875, 0.625, 0.625, 0.625, 0.625, 0.625, 0.625, 0.625, 0.625, 0.5625, 0.625, 0.5625, 0.5625, 0.625, 0.5625, 0.625, 0.625, 0.875, 0.9375, 0.875, 0.8125, 0.8125, 0.8125, 0.8125, 0.9375, 0.875, 0.4375, 0.875, 0.3125, 0.9375, 0.3125, 0.9375, 0.4375, 0.8125, 0.6875, 0.8125, 0.8125, 0.75, 0.8125, 0.75, 0.6875, 0.8125, 0.5625, 0.8125, 0.4375, 0.875, 0.4375, 0.875, 0.5625, 0.8125, 0.5625, 0.8125, 0.6875, 0.75, 0.6875, 0.75, 0.5625, 0.75, 0.9375, 0.75, 0.8125, 0.8125, 0.8125, 0.8125, 0.9375, 0.875, 0.6875, 0.875, 0.5625, 0.9375, 0.5625, 0.9375, 0.6875, 0.5625, 0.625, 0.5, 0.75, 0.5, 0.625, 0.5625, 0.5625, 0.75, 0.4375, 0.75, 0.3125, 0.6875, 0.3125, 0.6875, 0.4375, 0.625, 0.8125, 0.5625, 0.8125, 0.5625, 0.6875, 0.625, 0.6875, 0.75, 0.4375, 0.6875, 0.4375, 0.6875, 0.5625, 0.75, 0.5625, 0.9375, 0.3125, 0.875, 0.3125, 0.875, 0.4375, 0.9375, 0.4375, 0.625, 0.4375, 0.5625, 0.4375, 0.5625, 0.3125, 0.625, 0.3125, 0.9375, 0.9375, 0.875, 0.9375, 0.875, 0.8125, 0.9375, 0.8125, 0.6875, 0.4375, 0.6875, 0.3125, 0.625, 0.3125, 0.625, 0.4375, 0.6875, 0.9375, 0.625, 0.9375, 0.625, 0.8125, 0.6875, 0.8125, 0.25, 0.5625, 0.1875, 0.5625, 0.1875, 0.625, 0.25, 0.625])
me_plane.use_remesh_fix_poles = True
me_plane.use_remesh_preserve_attributes = False
me_plane.use_mirror_vertex_groups = False
me_plane.update()

# ---- objects
ob_hoja = bpy.data.objects.new('hoja', me_plane)

# ---- transforms, parenting, visibility, modifiers, constraints
ob_hoja.location = (0.0, 0.0, 0.0)
ob_hoja.scale = (7.067, 3.039, 3.039)
ob_hoja.lineart.crease_threshold = 0.0

# ---- collection membership
col_collection.objects.link(ob_hoja)

# ---- scene / render settings (as saved in the file)
scene.frame_start = 1; scene.frame_end = 250; scene.frame_set(1)
scene.render.engine = 'BLENDER_EEVEE_NEXT'
scene.cycles.use_denoising = False
scene.cycles.samples = 128
scene.cycles.sampling_pattern = 'TABULATED_SOBOL'
scene.cycles.use_adaptive_sampling = False
scene.cycles.use_light_tree = False
scene.view_settings.view_transform = 'Filmic'
bpy.context.view_layer.update()

# ---- added for rendering (the .blend has no active camera and no usable light): camera, sun
cam_auto = bpy.data.cameras.new('AutoCamera')
cam_auto.lens = 50.0
cam_auto.sensor_width = 36.0
cam_auto.clip_end = 1000.0
ob_auto_camera = bpy.data.objects.new('AutoCamera', cam_auto)
scene.collection.objects.link(ob_auto_camera)
ob_auto_camera.location = (17.2547, -24.0398, 16.1998)
ob_auto_camera.rotation_euler = (1.09748, -7.21219e-08, 0.694738)
scene.camera = ob_auto_camera
light_auto_sun = bpy.data.lights.new('AutoSun', 'SUN')
light_auto_sun.energy = 3.0
light_auto_sun.angle = 0.0523599
ob_auto_sun = bpy.data.objects.new('AutoSun', light_auto_sun)
scene.collection.objects.link(ob_auto_sun)
ob_auto_sun.rotation_euler = (0.872665, 0.174533, 0.523599)
bpy.context.view_layer.update()
